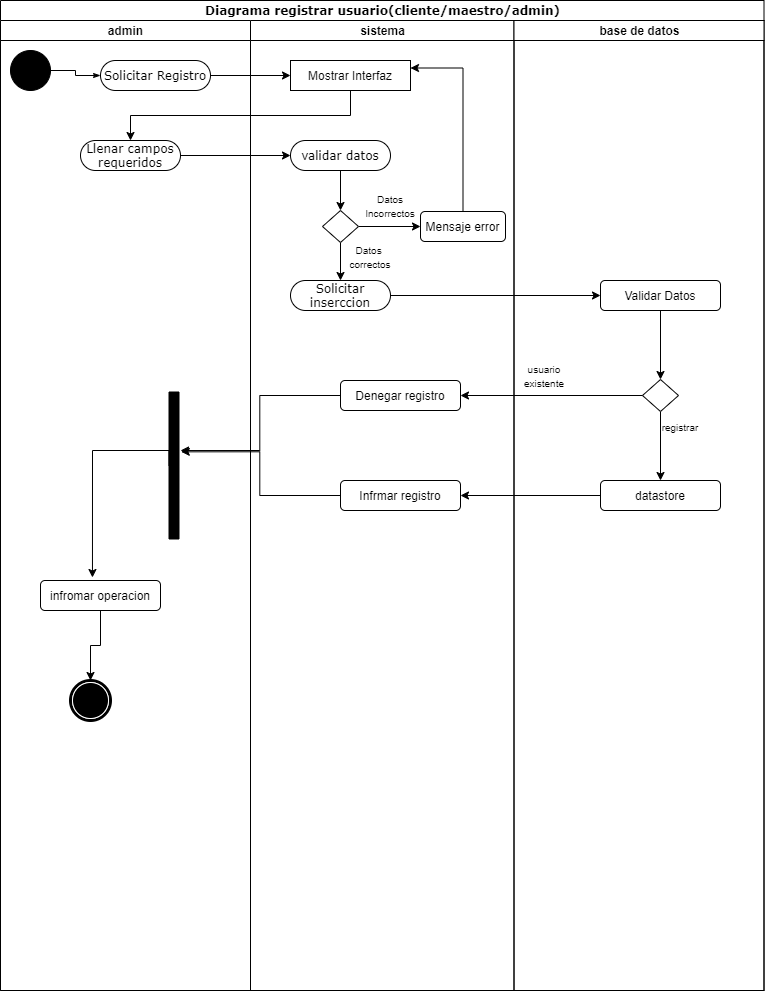

The diagram above was exported from draw.io. Its source (the exported page's mxGraphModel, read from the mxfile embedded in the PNG):
<mxGraphModel dx="1024" dy="592" grid="1" gridSize="10" guides="1" tooltips="1" connect="1" arrows="1" fold="1" page="1" pageScale="1" pageWidth="850" pageHeight="1100" background="none" math="0" shadow="0">
  <root>
    <mxCell id="0" />
    <mxCell id="1" parent="0" />
    <mxCell id="1c1d494c118603dd-1" value="Diagrama registrar usuario(cliente/maestro/admin)" style="swimlane;html=1;childLayout=stackLayout;startSize=20;rounded=0;shadow=0;comic=0;labelBackgroundColor=none;strokeWidth=1;fontFamily=Verdana;fontSize=12;align=center;" parent="1" vertex="1">
      <mxGeometry x="40" y="20" width="763.5" height="990" as="geometry" />
    </mxCell>
    <mxCell id="1c1d494c118603dd-2" value="admin" style="swimlane;html=1;startSize=20;" parent="1c1d494c118603dd-1" vertex="1">
      <mxGeometry y="20" width="250" height="970" as="geometry" />
    </mxCell>
    <mxCell id="1c1d494c118603dd-6" value="Llenar campos&lt;br&gt;requeridos" style="rounded=1;whiteSpace=wrap;html=1;shadow=0;comic=0;labelBackgroundColor=none;strokeWidth=1;fontFamily=Verdana;fontSize=12;align=center;arcSize=50;" parent="1c1d494c118603dd-2" vertex="1">
      <mxGeometry x="80" y="120" width="100" height="30" as="geometry" />
    </mxCell>
    <mxCell id="60571a20871a0731-4" value="" style="ellipse;whiteSpace=wrap;html=1;rounded=0;shadow=0;comic=0;labelBackgroundColor=none;strokeWidth=1;fillColor=#000000;fontFamily=Verdana;fontSize=12;align=center;" parent="1c1d494c118603dd-2" vertex="1">
      <mxGeometry x="10" y="30" width="40" height="40" as="geometry" />
    </mxCell>
    <mxCell id="60571a20871a0731-8" value="Solicitar Registro" style="rounded=1;whiteSpace=wrap;html=1;shadow=0;comic=0;labelBackgroundColor=none;strokeWidth=1;fontFamily=Verdana;fontSize=12;align=center;arcSize=50;" parent="1c1d494c118603dd-2" vertex="1">
      <mxGeometry x="100" y="40" width="110" height="30" as="geometry" />
    </mxCell>
    <mxCell id="1c1d494c118603dd-27" style="edgeStyle=orthogonalEdgeStyle;rounded=0;html=1;labelBackgroundColor=none;startArrow=none;startFill=0;startSize=5;endArrow=classicThin;endFill=1;endSize=5;jettySize=auto;orthogonalLoop=1;strokeWidth=1;fontFamily=Verdana;fontSize=12" parent="1c1d494c118603dd-2" source="60571a20871a0731-4" target="60571a20871a0731-8" edge="1">
      <mxGeometry relative="1" as="geometry" />
    </mxCell>
    <mxCell id="cB_AV13DOCKr8hmqUPVU-42" style="edgeStyle=orthogonalEdgeStyle;rounded=0;orthogonalLoop=1;jettySize=auto;html=1;exitX=0.5;exitY=1;exitDx=0;exitDy=0;entryX=0.433;entryY=-0.1;entryDx=0;entryDy=0;entryPerimeter=0;" edge="1" parent="1c1d494c118603dd-2" source="1c1d494c118603dd-12" target="cB_AV13DOCKr8hmqUPVU-41">
      <mxGeometry relative="1" as="geometry">
        <Array as="points">
          <mxPoint x="169" y="430" />
          <mxPoint x="92" y="430" />
        </Array>
      </mxGeometry>
    </mxCell>
    <mxCell id="1c1d494c118603dd-12" value="" style="whiteSpace=wrap;html=1;rounded=0;shadow=0;comic=0;labelBackgroundColor=none;strokeWidth=1;fillColor=#000000;fontFamily=Verdana;fontSize=12;align=center;rotation=90;" parent="1c1d494c118603dd-2" vertex="1">
      <mxGeometry x="100" y="440" width="147" height="10" as="geometry" />
    </mxCell>
    <mxCell id="60571a20871a0731-5" value="" style="shape=mxgraph.bpmn.shape;html=1;verticalLabelPosition=bottom;labelBackgroundColor=#ffffff;verticalAlign=top;perimeter=ellipsePerimeter;outline=end;symbol=terminate;rounded=0;shadow=0;comic=0;strokeWidth=1;fontFamily=Verdana;fontSize=12;align=center;" parent="1c1d494c118603dd-2" vertex="1">
      <mxGeometry x="70" y="660" width="40" height="40" as="geometry" />
    </mxCell>
    <mxCell id="cB_AV13DOCKr8hmqUPVU-43" style="edgeStyle=orthogonalEdgeStyle;rounded=0;orthogonalLoop=1;jettySize=auto;html=1;exitX=0.5;exitY=1;exitDx=0;exitDy=0;entryX=0.5;entryY=0;entryDx=0;entryDy=0;" edge="1" parent="1c1d494c118603dd-2" source="cB_AV13DOCKr8hmqUPVU-41" target="60571a20871a0731-5">
      <mxGeometry relative="1" as="geometry" />
    </mxCell>
    <mxCell id="cB_AV13DOCKr8hmqUPVU-41" value="infromar operacion" style="rounded=1;whiteSpace=wrap;html=1;" vertex="1" parent="1c1d494c118603dd-2">
      <mxGeometry x="40" y="560" width="120" height="30" as="geometry" />
    </mxCell>
    <mxCell id="1c1d494c118603dd-3" value="sistema" style="swimlane;html=1;startSize=20;" parent="1c1d494c118603dd-1" vertex="1">
      <mxGeometry x="250" y="20" width="263.5" height="970" as="geometry" />
    </mxCell>
    <mxCell id="cB_AV13DOCKr8hmqUPVU-4" value="Mostrar Interfaz" style="rounded=0;whiteSpace=wrap;html=1;" vertex="1" parent="1c1d494c118603dd-3">
      <mxGeometry x="40" y="40" width="120" height="30" as="geometry" />
    </mxCell>
    <mxCell id="cB_AV13DOCKr8hmqUPVU-10" style="edgeStyle=orthogonalEdgeStyle;rounded=0;orthogonalLoop=1;jettySize=auto;html=1;exitX=0.5;exitY=1;exitDx=0;exitDy=0;" edge="1" parent="1c1d494c118603dd-3" source="cB_AV13DOCKr8hmqUPVU-7" target="cB_AV13DOCKr8hmqUPVU-9">
      <mxGeometry relative="1" as="geometry" />
    </mxCell>
    <mxCell id="cB_AV13DOCKr8hmqUPVU-7" value="validar datos" style="rounded=1;whiteSpace=wrap;html=1;shadow=0;comic=0;labelBackgroundColor=none;strokeWidth=1;fontFamily=Verdana;fontSize=12;align=center;arcSize=50;" vertex="1" parent="1c1d494c118603dd-3">
      <mxGeometry x="40" y="120" width="100" height="30" as="geometry" />
    </mxCell>
    <mxCell id="cB_AV13DOCKr8hmqUPVU-18" style="edgeStyle=orthogonalEdgeStyle;rounded=0;orthogonalLoop=1;jettySize=auto;html=1;exitX=1;exitY=0.5;exitDx=0;exitDy=0;entryX=0;entryY=0.5;entryDx=0;entryDy=0;" edge="1" parent="1c1d494c118603dd-3" source="cB_AV13DOCKr8hmqUPVU-9" target="cB_AV13DOCKr8hmqUPVU-17">
      <mxGeometry relative="1" as="geometry" />
    </mxCell>
    <mxCell id="cB_AV13DOCKr8hmqUPVU-21" style="edgeStyle=orthogonalEdgeStyle;rounded=0;orthogonalLoop=1;jettySize=auto;html=1;exitX=0.5;exitY=1;exitDx=0;exitDy=0;entryX=0.5;entryY=0;entryDx=0;entryDy=0;" edge="1" parent="1c1d494c118603dd-3" source="cB_AV13DOCKr8hmqUPVU-9" target="cB_AV13DOCKr8hmqUPVU-20">
      <mxGeometry relative="1" as="geometry" />
    </mxCell>
    <mxCell id="cB_AV13DOCKr8hmqUPVU-9" value="" style="rhombus;whiteSpace=wrap;html=1;" vertex="1" parent="1c1d494c118603dd-3">
      <mxGeometry x="72" y="190" width="36" height="32" as="geometry" />
    </mxCell>
    <mxCell id="cB_AV13DOCKr8hmqUPVU-16" value="&lt;font style=&quot;font-size: 10px&quot;&gt;Datos &lt;/font&gt;&lt;font style=&quot;font-size: 10px&quot;&gt;Incorrectos&lt;/font&gt;" style="text;html=1;strokeColor=none;fillColor=none;align=center;verticalAlign=middle;whiteSpace=wrap;rounded=0;" vertex="1" parent="1c1d494c118603dd-3">
      <mxGeometry x="110" y="170" width="60" height="30" as="geometry" />
    </mxCell>
    <mxCell id="cB_AV13DOCKr8hmqUPVU-19" style="edgeStyle=orthogonalEdgeStyle;rounded=0;orthogonalLoop=1;jettySize=auto;html=1;exitX=0.5;exitY=0;exitDx=0;exitDy=0;entryX=1;entryY=0.25;entryDx=0;entryDy=0;" edge="1" parent="1c1d494c118603dd-3" source="cB_AV13DOCKr8hmqUPVU-17" target="cB_AV13DOCKr8hmqUPVU-4">
      <mxGeometry relative="1" as="geometry" />
    </mxCell>
    <mxCell id="cB_AV13DOCKr8hmqUPVU-17" value="Mensaje error" style="rounded=1;whiteSpace=wrap;html=1;" vertex="1" parent="1c1d494c118603dd-3">
      <mxGeometry x="170" y="191" width="85" height="30" as="geometry" />
    </mxCell>
    <mxCell id="cB_AV13DOCKr8hmqUPVU-20" value="Solicitar inserccion" style="rounded=1;whiteSpace=wrap;html=1;shadow=0;comic=0;labelBackgroundColor=none;strokeWidth=1;fontFamily=Verdana;fontSize=12;align=center;arcSize=50;" vertex="1" parent="1c1d494c118603dd-3">
      <mxGeometry x="40" y="260" width="100" height="30" as="geometry" />
    </mxCell>
    <mxCell id="cB_AV13DOCKr8hmqUPVU-22" value="&lt;font size=&quot;1&quot;&gt;Datos&amp;nbsp;&lt;br&gt;correctos&lt;br&gt;&lt;/font&gt;" style="text;html=1;strokeColor=none;fillColor=none;align=center;verticalAlign=middle;whiteSpace=wrap;rounded=0;" vertex="1" parent="1c1d494c118603dd-3">
      <mxGeometry x="90" y="221" width="60" height="30" as="geometry" />
    </mxCell>
    <mxCell id="cB_AV13DOCKr8hmqUPVU-32" value="Denegar registro" style="rounded=1;whiteSpace=wrap;html=1;" vertex="1" parent="1c1d494c118603dd-3">
      <mxGeometry x="90" y="360" width="120" height="30" as="geometry" />
    </mxCell>
    <mxCell id="cB_AV13DOCKr8hmqUPVU-37" value="Infrmar registro" style="rounded=1;whiteSpace=wrap;html=1;" vertex="1" parent="1c1d494c118603dd-3">
      <mxGeometry x="90" y="460" width="120" height="30" as="geometry" />
    </mxCell>
    <mxCell id="1c1d494c118603dd-4" value="base de datos" style="swimlane;html=1;startSize=20;" parent="1c1d494c118603dd-1" vertex="1">
      <mxGeometry x="513.5" y="20" width="250" height="970" as="geometry" />
    </mxCell>
    <mxCell id="cB_AV13DOCKr8hmqUPVU-31" style="edgeStyle=orthogonalEdgeStyle;rounded=0;orthogonalLoop=1;jettySize=auto;html=1;exitX=0.5;exitY=1;exitDx=0;exitDy=0;entryX=0.5;entryY=0;entryDx=0;entryDy=0;" edge="1" parent="1c1d494c118603dd-4" source="cB_AV13DOCKr8hmqUPVU-26" target="cB_AV13DOCKr8hmqUPVU-27">
      <mxGeometry relative="1" as="geometry" />
    </mxCell>
    <mxCell id="cB_AV13DOCKr8hmqUPVU-26" value="Validar Datos" style="rounded=1;whiteSpace=wrap;html=1;" vertex="1" parent="1c1d494c118603dd-4">
      <mxGeometry x="86.5" y="260" width="120" height="30" as="geometry" />
    </mxCell>
    <mxCell id="cB_AV13DOCKr8hmqUPVU-36" style="edgeStyle=orthogonalEdgeStyle;rounded=0;orthogonalLoop=1;jettySize=auto;html=1;exitX=0.5;exitY=1;exitDx=0;exitDy=0;entryX=0.5;entryY=0;entryDx=0;entryDy=0;" edge="1" parent="1c1d494c118603dd-4" source="cB_AV13DOCKr8hmqUPVU-27" target="cB_AV13DOCKr8hmqUPVU-35">
      <mxGeometry relative="1" as="geometry" />
    </mxCell>
    <mxCell id="cB_AV13DOCKr8hmqUPVU-27" value="" style="rhombus;whiteSpace=wrap;html=1;" vertex="1" parent="1c1d494c118603dd-4">
      <mxGeometry x="128.5" y="359" width="36" height="32" as="geometry" />
    </mxCell>
    <mxCell id="cB_AV13DOCKr8hmqUPVU-28" value="&lt;font size=&quot;1&quot;&gt;usuario existente&lt;br&gt;&lt;/font&gt;" style="text;html=1;strokeColor=none;fillColor=none;align=center;verticalAlign=middle;whiteSpace=wrap;rounded=0;" vertex="1" parent="1c1d494c118603dd-4">
      <mxGeometry y="340" width="60" height="30" as="geometry" />
    </mxCell>
    <mxCell id="cB_AV13DOCKr8hmqUPVU-29" value="&lt;font size=&quot;1&quot;&gt;registrar&lt;br&gt;&lt;/font&gt;" style="text;html=1;strokeColor=none;fillColor=none;align=center;verticalAlign=middle;whiteSpace=wrap;rounded=0;" vertex="1" parent="1c1d494c118603dd-4">
      <mxGeometry x="136.5" y="391" width="60" height="30" as="geometry" />
    </mxCell>
    <mxCell id="cB_AV13DOCKr8hmqUPVU-35" value="datastore" style="rounded=1;whiteSpace=wrap;html=1;" vertex="1" parent="1c1d494c118603dd-4">
      <mxGeometry x="86.5" y="460" width="120" height="30" as="geometry" />
    </mxCell>
    <mxCell id="cB_AV13DOCKr8hmqUPVU-6" style="edgeStyle=orthogonalEdgeStyle;rounded=0;orthogonalLoop=1;jettySize=auto;html=1;exitX=0.5;exitY=1;exitDx=0;exitDy=0;entryX=0.5;entryY=0;entryDx=0;entryDy=0;" edge="1" parent="1c1d494c118603dd-1" source="cB_AV13DOCKr8hmqUPVU-4" target="1c1d494c118603dd-6">
      <mxGeometry relative="1" as="geometry" />
    </mxCell>
    <mxCell id="cB_AV13DOCKr8hmqUPVU-8" style="edgeStyle=orthogonalEdgeStyle;rounded=0;orthogonalLoop=1;jettySize=auto;html=1;exitX=1;exitY=0.5;exitDx=0;exitDy=0;entryX=0;entryY=0.5;entryDx=0;entryDy=0;" edge="1" parent="1c1d494c118603dd-1" source="1c1d494c118603dd-6" target="cB_AV13DOCKr8hmqUPVU-7">
      <mxGeometry relative="1" as="geometry" />
    </mxCell>
    <mxCell id="cB_AV13DOCKr8hmqUPVU-24" style="edgeStyle=orthogonalEdgeStyle;rounded=0;orthogonalLoop=1;jettySize=auto;html=1;exitX=1;exitY=0.5;exitDx=0;exitDy=0;entryX=0;entryY=0.5;entryDx=0;entryDy=0;" edge="1" parent="1c1d494c118603dd-1" source="cB_AV13DOCKr8hmqUPVU-20" target="cB_AV13DOCKr8hmqUPVU-26">
      <mxGeometry relative="1" as="geometry">
        <mxPoint x="590" y="295" as="targetPoint" />
      </mxGeometry>
    </mxCell>
    <mxCell id="cB_AV13DOCKr8hmqUPVU-34" style="edgeStyle=orthogonalEdgeStyle;rounded=0;orthogonalLoop=1;jettySize=auto;html=1;exitX=0;exitY=0.5;exitDx=0;exitDy=0;entryX=1;entryY=0.5;entryDx=0;entryDy=0;" edge="1" parent="1c1d494c118603dd-1" source="cB_AV13DOCKr8hmqUPVU-27" target="cB_AV13DOCKr8hmqUPVU-32">
      <mxGeometry relative="1" as="geometry" />
    </mxCell>
    <mxCell id="cB_AV13DOCKr8hmqUPVU-38" style="edgeStyle=orthogonalEdgeStyle;rounded=0;orthogonalLoop=1;jettySize=auto;html=1;exitX=0;exitY=0.5;exitDx=0;exitDy=0;" edge="1" parent="1c1d494c118603dd-1" source="cB_AV13DOCKr8hmqUPVU-35" target="cB_AV13DOCKr8hmqUPVU-37">
      <mxGeometry relative="1" as="geometry" />
    </mxCell>
    <mxCell id="cB_AV13DOCKr8hmqUPVU-39" style="edgeStyle=orthogonalEdgeStyle;rounded=0;orthogonalLoop=1;jettySize=auto;html=1;exitX=0;exitY=0.5;exitDx=0;exitDy=0;entryX=0.398;entryY=-0.15;entryDx=0;entryDy=0;entryPerimeter=0;" edge="1" parent="1c1d494c118603dd-1" source="cB_AV13DOCKr8hmqUPVU-32" target="1c1d494c118603dd-12">
      <mxGeometry relative="1" as="geometry" />
    </mxCell>
    <mxCell id="cB_AV13DOCKr8hmqUPVU-40" style="edgeStyle=orthogonalEdgeStyle;rounded=0;orthogonalLoop=1;jettySize=auto;html=1;exitX=0;exitY=0.5;exitDx=0;exitDy=0;entryX=0.407;entryY=-0.23;entryDx=0;entryDy=0;entryPerimeter=0;" edge="1" parent="1c1d494c118603dd-1" source="cB_AV13DOCKr8hmqUPVU-37" target="1c1d494c118603dd-12">
      <mxGeometry relative="1" as="geometry" />
    </mxCell>
    <mxCell id="cB_AV13DOCKr8hmqUPVU-3" style="edgeStyle=orthogonalEdgeStyle;rounded=0;orthogonalLoop=1;jettySize=auto;html=1;" edge="1" parent="1" source="60571a20871a0731-8">
      <mxGeometry relative="1" as="geometry">
        <mxPoint x="330" y="95" as="targetPoint" />
      </mxGeometry>
    </mxCell>
  </root>
</mxGraphModel>